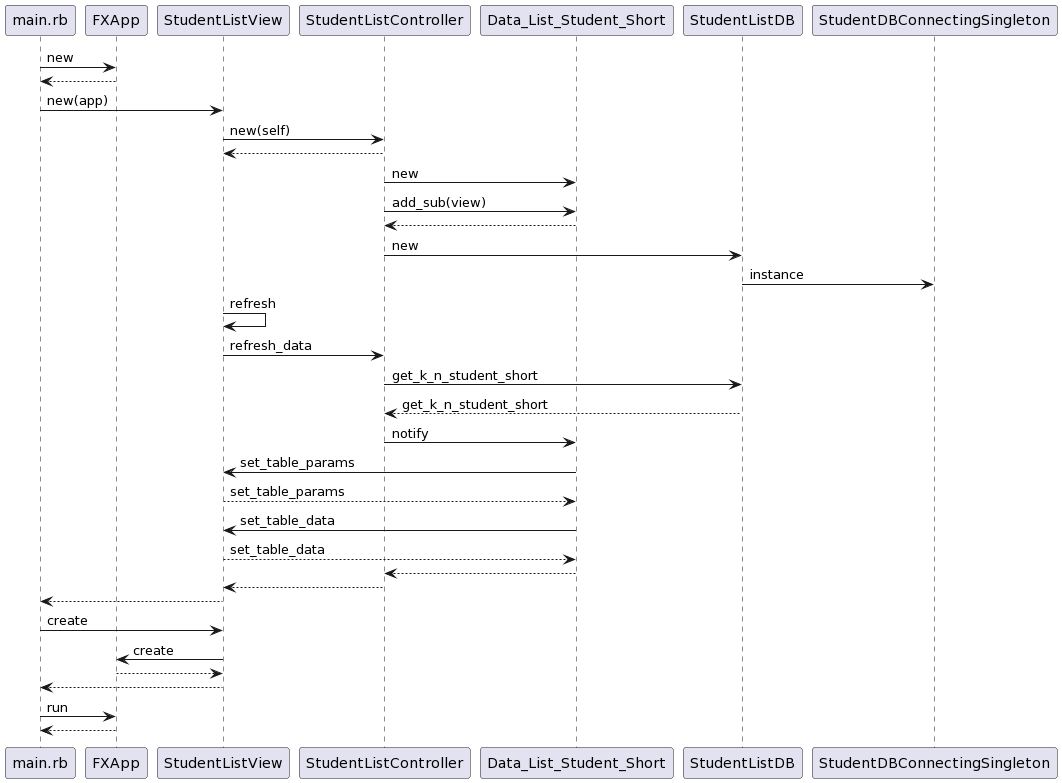

The diagram above was rendered by PlantUML. Its source (embedded in the PNG):
@startuml
main.rb -> FXApp: new
main.rb <-- FXApp:
main.rb -> StudentListView: new(app)
StudentListView -> StudentListController: new(self)
StudentListView <-- StudentListController
StudentListController -> Data_List_Student_Short: new
StudentListController -> Data_List_Student_Short: add_sub(view)
StudentListController <-- Data_List_Student_Short:
StudentListController -> StudentListDB: new
StudentListDB -> StudentDBConnectingSingleton: instance
StudentListView -> StudentListView: refresh
StudentListView -> StudentListController: refresh_data
StudentListController -> StudentListDB: get_k_n_student_short
StudentListController <-- StudentListDB: get_k_n_student_short
StudentListController -> Data_List_Student_Short: notify
Data_List_Student_Short -> StudentListView: set_table_params
Data_List_Student_Short <-- StudentListView: set_table_params
Data_List_Student_Short -> StudentListView: set_table_data
Data_List_Student_Short <-- StudentListView: set_table_data
Data_List_Student_Short --> StudentListController:
StudentListController --> StudentListView:
StudentListView --> main.rb
main.rb -> StudentListView: create
StudentListView -> FXApp: create
StudentListView <-- FXApp: 
StudentListView --> main.rb:
main.rb -> FXApp: run
main.rb <-- FXApp:
@enduml